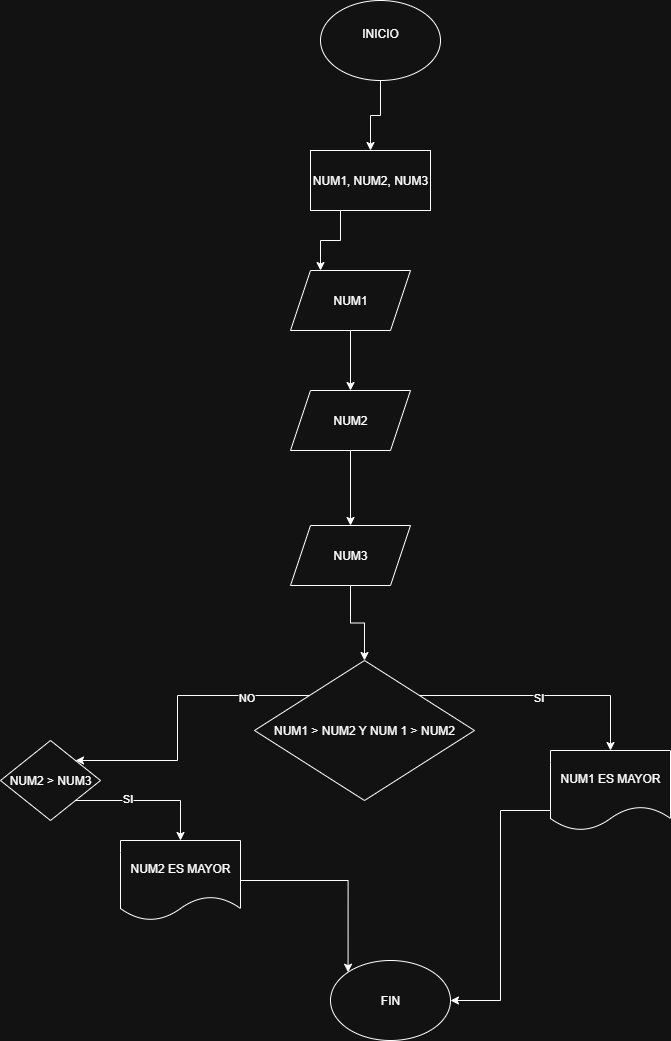

The diagram above was exported from draw.io. Its source (the exported page's mxGraphModel, read from the mxfile embedded in the PNG):
<mxGraphModel dx="786" dy="464" grid="1" gridSize="10" guides="1" tooltips="1" connect="1" arrows="1" fold="1" page="1" pageScale="1" pageWidth="827" pageHeight="1169" math="0" shadow="0">
  <root>
    <mxCell id="0" />
    <mxCell id="1" parent="0" />
    <mxCell id="O0xjB3jV99AYGmO5DEld-3" style="edgeStyle=orthogonalEdgeStyle;rounded=0;orthogonalLoop=1;jettySize=auto;html=1;exitX=0.5;exitY=1;exitDx=0;exitDy=0;entryX=0.5;entryY=0;entryDx=0;entryDy=0;" parent="1" source="O0xjB3jV99AYGmO5DEld-1" target="O0xjB3jV99AYGmO5DEld-2" edge="1">
      <mxGeometry relative="1" as="geometry" />
    </mxCell>
    <mxCell id="O0xjB3jV99AYGmO5DEld-1" value="INICIO&lt;div&gt;&lt;br&gt;&lt;/div&gt;" style="ellipse;whiteSpace=wrap;html=1;" parent="1" vertex="1">
      <mxGeometry x="370" width="120" height="80" as="geometry" />
    </mxCell>
    <mxCell id="O0xjB3jV99AYGmO5DEld-5" style="edgeStyle=orthogonalEdgeStyle;rounded=0;orthogonalLoop=1;jettySize=auto;html=1;exitX=0.25;exitY=1;exitDx=0;exitDy=0;entryX=0.25;entryY=0;entryDx=0;entryDy=0;" parent="1" source="O0xjB3jV99AYGmO5DEld-2" target="O0xjB3jV99AYGmO5DEld-4" edge="1">
      <mxGeometry relative="1" as="geometry" />
    </mxCell>
    <mxCell id="O0xjB3jV99AYGmO5DEld-2" value="NUM1, NUM2, NUM3" style="rounded=0;whiteSpace=wrap;html=1;" parent="1" vertex="1">
      <mxGeometry x="360" y="150" width="120" height="60" as="geometry" />
    </mxCell>
    <mxCell id="O0xjB3jV99AYGmO5DEld-7" style="edgeStyle=orthogonalEdgeStyle;rounded=0;orthogonalLoop=1;jettySize=auto;html=1;exitX=0.5;exitY=1;exitDx=0;exitDy=0;" parent="1" source="O0xjB3jV99AYGmO5DEld-4" target="O0xjB3jV99AYGmO5DEld-6" edge="1">
      <mxGeometry relative="1" as="geometry" />
    </mxCell>
    <mxCell id="O0xjB3jV99AYGmO5DEld-4" value="NUM1" style="shape=parallelogram;perimeter=parallelogramPerimeter;whiteSpace=wrap;html=1;fixedSize=1;" parent="1" vertex="1">
      <mxGeometry x="340" y="270" width="120" height="60" as="geometry" />
    </mxCell>
    <mxCell id="O0xjB3jV99AYGmO5DEld-9" style="edgeStyle=orthogonalEdgeStyle;rounded=0;orthogonalLoop=1;jettySize=auto;html=1;exitX=0.5;exitY=1;exitDx=0;exitDy=0;entryX=0.5;entryY=0;entryDx=0;entryDy=0;" parent="1" source="O0xjB3jV99AYGmO5DEld-6" target="O0xjB3jV99AYGmO5DEld-8" edge="1">
      <mxGeometry relative="1" as="geometry" />
    </mxCell>
    <mxCell id="O0xjB3jV99AYGmO5DEld-6" value="NUM2" style="shape=parallelogram;perimeter=parallelogramPerimeter;whiteSpace=wrap;html=1;fixedSize=1;" parent="1" vertex="1">
      <mxGeometry x="340" y="390" width="120" height="60" as="geometry" />
    </mxCell>
    <mxCell id="O0xjB3jV99AYGmO5DEld-20" style="edgeStyle=orthogonalEdgeStyle;rounded=0;orthogonalLoop=1;jettySize=auto;html=1;exitX=0.5;exitY=1;exitDx=0;exitDy=0;entryX=0.5;entryY=0;entryDx=0;entryDy=0;" parent="1" source="O0xjB3jV99AYGmO5DEld-8" target="O0xjB3jV99AYGmO5DEld-10" edge="1">
      <mxGeometry relative="1" as="geometry" />
    </mxCell>
    <mxCell id="O0xjB3jV99AYGmO5DEld-8" value="NUM3" style="shape=parallelogram;perimeter=parallelogramPerimeter;whiteSpace=wrap;html=1;fixedSize=1;" parent="1" vertex="1">
      <mxGeometry x="340" y="525" width="120" height="60" as="geometry" />
    </mxCell>
    <mxCell id="O0xjB3jV99AYGmO5DEld-13" style="edgeStyle=orthogonalEdgeStyle;rounded=0;orthogonalLoop=1;jettySize=auto;html=1;exitX=1;exitY=0;exitDx=0;exitDy=0;entryX=0.5;entryY=0;entryDx=0;entryDy=0;" parent="1" source="O0xjB3jV99AYGmO5DEld-10" target="O0xjB3jV99AYGmO5DEld-11" edge="1">
      <mxGeometry relative="1" as="geometry">
        <mxPoint x="660" y="740" as="targetPoint" />
      </mxGeometry>
    </mxCell>
    <mxCell id="O0xjB3jV99AYGmO5DEld-21" value="SI" style="edgeLabel;html=1;align=center;verticalAlign=middle;resizable=0;points=[];" parent="O0xjB3jV99AYGmO5DEld-13" vertex="1" connectable="0">
      <mxGeometry x="-0.0407" y="-1" relative="1" as="geometry">
        <mxPoint as="offset" />
      </mxGeometry>
    </mxCell>
    <mxCell id="O0xjB3jV99AYGmO5DEld-14" style="edgeStyle=orthogonalEdgeStyle;rounded=0;orthogonalLoop=1;jettySize=auto;html=1;exitX=0;exitY=0;exitDx=0;exitDy=0;entryX=1;entryY=0;entryDx=0;entryDy=0;" parent="1" source="O0xjB3jV99AYGmO5DEld-10" target="O0xjB3jV99AYGmO5DEld-12" edge="1">
      <mxGeometry relative="1" as="geometry" />
    </mxCell>
    <mxCell id="O0xjB3jV99AYGmO5DEld-22" value="NO" style="edgeLabel;html=1;align=center;verticalAlign=middle;resizable=0;points=[];" parent="O0xjB3jV99AYGmO5DEld-14" vertex="1" connectable="0">
      <mxGeometry x="-0.5719" y="1" relative="1" as="geometry">
        <mxPoint as="offset" />
      </mxGeometry>
    </mxCell>
    <mxCell id="O0xjB3jV99AYGmO5DEld-10" value="NUM1 &amp;gt; NUM2 Y NUM 1 &amp;gt; NUM2" style="rhombus;whiteSpace=wrap;html=1;" parent="1" vertex="1">
      <mxGeometry x="304" y="660" width="220" height="140" as="geometry" />
    </mxCell>
    <mxCell id="O0xjB3jV99AYGmO5DEld-19" style="edgeStyle=orthogonalEdgeStyle;rounded=0;orthogonalLoop=1;jettySize=auto;html=1;exitX=0;exitY=0.75;exitDx=0;exitDy=0;entryX=1;entryY=0.5;entryDx=0;entryDy=0;" parent="1" source="O0xjB3jV99AYGmO5DEld-11" target="O0xjB3jV99AYGmO5DEld-17" edge="1">
      <mxGeometry relative="1" as="geometry" />
    </mxCell>
    <mxCell id="O0xjB3jV99AYGmO5DEld-11" value="NUM1 ES MAYOR" style="shape=document;whiteSpace=wrap;html=1;boundedLbl=1;" parent="1" vertex="1">
      <mxGeometry x="600" y="750" width="120" height="80" as="geometry" />
    </mxCell>
    <mxCell id="O0xjB3jV99AYGmO5DEld-16" style="edgeStyle=orthogonalEdgeStyle;rounded=0;orthogonalLoop=1;jettySize=auto;html=1;exitX=1;exitY=1;exitDx=0;exitDy=0;entryX=0.5;entryY=0;entryDx=0;entryDy=0;" parent="1" source="O0xjB3jV99AYGmO5DEld-12" target="O0xjB3jV99AYGmO5DEld-15" edge="1">
      <mxGeometry relative="1" as="geometry" />
    </mxCell>
    <mxCell id="O0xjB3jV99AYGmO5DEld-23" value="SI" style="edgeLabel;html=1;align=center;verticalAlign=middle;resizable=0;points=[];" parent="O0xjB3jV99AYGmO5DEld-16" vertex="1" connectable="0">
      <mxGeometry x="-0.2966" y="3" relative="1" as="geometry">
        <mxPoint as="offset" />
      </mxGeometry>
    </mxCell>
    <mxCell id="O0xjB3jV99AYGmO5DEld-12" value="NUM2 &amp;gt; NUM3" style="rhombus;whiteSpace=wrap;html=1;" parent="1" vertex="1">
      <mxGeometry x="50" y="740" width="100" height="80" as="geometry" />
    </mxCell>
    <mxCell id="O0xjB3jV99AYGmO5DEld-18" style="edgeStyle=orthogonalEdgeStyle;rounded=0;orthogonalLoop=1;jettySize=auto;html=1;exitX=1;exitY=0.5;exitDx=0;exitDy=0;entryX=0;entryY=0;entryDx=0;entryDy=0;" parent="1" source="O0xjB3jV99AYGmO5DEld-15" target="O0xjB3jV99AYGmO5DEld-17" edge="1">
      <mxGeometry relative="1" as="geometry" />
    </mxCell>
    <mxCell id="O0xjB3jV99AYGmO5DEld-15" value="NUM2 ES MAYOR" style="shape=document;whiteSpace=wrap;html=1;boundedLbl=1;" parent="1" vertex="1">
      <mxGeometry x="170" y="840" width="120" height="80" as="geometry" />
    </mxCell>
    <mxCell id="O0xjB3jV99AYGmO5DEld-17" value="FIN" style="ellipse;whiteSpace=wrap;html=1;" parent="1" vertex="1">
      <mxGeometry x="380" y="960" width="120" height="80" as="geometry" />
    </mxCell>
  </root>
</mxGraphModel>